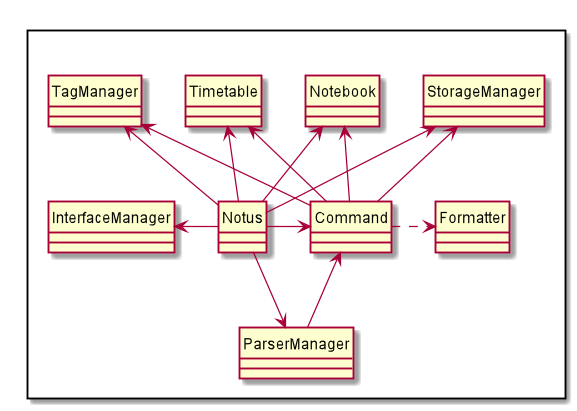

The diagram above was rendered by PlantUML. Its source (embedded in the PNG):
@startuml

hide circle
skinparam classAttributeIconSize 0

Package " "<<Rectangle>>{
    Class StorageManager
    Class InterfaceManager
    Class Notebook
    Class Timetable
    Class TagManager
    Class ParserManager
    Class Command
    Class Notus
    Class Formatter
}

Notus -left> InterfaceManager
Notus -down-> ParserManager
Notus -right> Command
ParserManager -up-> Command


Notus -up-> StorageManager
Notus -up-> Notebook
Notus -up-> Timetable
Notus -up-> TagManager

Command -up> StorageManager
Command -up> Notebook
Command -up> Timetable
Command -up> TagManager

Command ..right> Formatter

@enduml